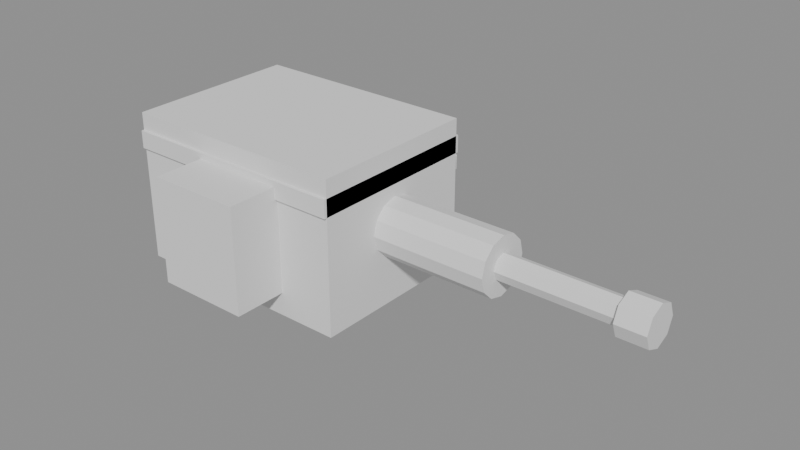 # Source: SM_Def_TurretHead.blend  (saved by Blender 4.5.90; exported with 4.5.12 LTS)
import bpy
from mathutils import Matrix  # noqa: F401  (used for matrix-valued properties, if any)

bpy.ops.wm.read_factory_settings(use_empty=True)
scene = bpy.context.scene
scene.name = 'Scene'

# ---- materials (node trees are filled in below, after node groups)
mat_gunmetal = bpy.data.materials.new('gunmetal')
mat_product_yellow = bpy.data.materials.new('product_yellow')
mat_product_camo = bpy.data.materials.new('product_camo')
mat_glass = bpy.data.materials.new('glass')
mat_blade_steel = bpy.data.materials.new('blade_steel')
mat_counter_top = bpy.data.materials.new('counter_top')

# ---- material node trees

# ---- meshes
me_sm_def_turrethead = bpy.data.meshes.new('SM_Def_TurretHead')
me_sm_def_turrethead.from_pydata([(-0.22, -0.15, 0.0), (-0.22, -0.15, 0.26), (-0.22, 0.15, 0.0), (-0.22, 0.15, 0.26), (0.18, -0.15, 0.0), (0.18, -0.15, 0.26), (0.18, 0.15, 0.0), (0.18, 0.15, 0.26), (-0.22, -0.155, 0.2), (-0.22, -0.155, 0.23), (-0.22, 0.155, 0.2), (-0.22, 0.155, 0.23), (0.18, -0.155, 0.2), (0.18, -0.155, 0.23), (0.18, 0.155, 0.2), (0.18, 0.155, 0.23), (-0.08, -0.24, 0.04), (-0.08, -0.24, 0.22), (-0.08, -0.15, 0.04), (-0.08, -0.15, 0.22), (0.08, -0.24, 0.04), (0.08, -0.24, 0.22), (0.08, -0.15, 0.04), (0.08, -0.15, 0.22), (-0.07, 0.15, 0.06), (-0.07, 0.15, 0.2), (-0.07, 0.22, 0.06), (-0.07, 0.22, 0.2), (0.07, 0.15, 0.06), (0.07, 0.15, 0.2), (0.07, 0.22, 0.06), (0.07, 0.22, 0.2), (0.07, 0.22, 0.09), (0.07, 0.25, 0.09), (0.09351, 0.22, 0.09764), (0.09351, 0.25, 0.09764), (0.108, 0.22, 0.1176), (0.108, 0.25, 0.1176), (0.108, 0.22, 0.1424), (0.108, 0.25, 0.1424), (0.09351, 0.22, 0.1624), (0.09351, 0.25, 0.1624), (0.07, 0.22, 0.17), (0.07, 0.25, 0.17), (0.04649, 0.22, 0.1624), (0.04649, 0.25, 0.1624), (0.03196, 0.22, 0.1424), (0.03196, 0.25, 0.1424), (0.03196, 0.22, 0.1176), (0.03196, 0.25, 0.1176), (0.04649, 0.22, 0.09764), (0.04649, 0.25, 0.09764), (0.18, 0.05, 0.13), (0.38, 0.05, 0.13), (0.18, 0.0433, 0.105), (0.38, 0.0433, 0.105), (0.18, 0.025, 0.0867), (0.38, 0.025, 0.0867), (0.18, 0.0, 0.08), (0.38, 0.0, 0.08), (0.18, -0.025, 0.0867), (0.38, -0.025, 0.0867), (0.18, -0.0433, 0.105), (0.38, -0.0433, 0.105), (0.18, -0.05, 0.13), (0.38, -0.05, 0.13), (0.18, -0.0433, 0.155), (0.38, -0.0433, 0.155), (0.18, -0.025, 0.1733), (0.38, -0.025, 0.1733), (0.18, 0.0, 0.18), (0.38, 0.0, 0.18), (0.18, 0.025, 0.1733), (0.38, 0.025, 0.1733), (0.18, 0.0433, 0.155), (0.38, 0.0433, 0.155), (0.38, 0.022, 0.13), (0.6, 0.022, 0.13), (0.38, 0.01556, 0.1144), (0.6, 0.01556, 0.1144), (0.38, 0.0, 0.108), (0.6, 0.0, 0.108), (0.38, -0.01556, 0.1144), (0.6, -0.01556, 0.1144), (0.38, -0.022, 0.13), (0.6, -0.022, 0.13), (0.38, -0.01556, 0.1456), (0.6, -0.01556, 0.1456), (0.38, 0.0, 0.152), (0.6, 0.0, 0.152), (0.38, 0.01556, 0.1456), (0.6, 0.01556, 0.1456), (0.58, 0.035, 0.13), (0.63, 0.035, 0.13), (0.58, 0.02475, 0.1053), (0.63, 0.02475, 0.1053), (0.58, 0.0, 0.095), (0.63, 0.0, 0.095), (0.58, -0.02475, 0.1053), (0.63, -0.02475, 0.1053), (0.58, -0.035, 0.13), (0.63, -0.035, 0.13), (0.58, -0.02475, 0.1547), (0.63, -0.02475, 0.1547), (0.58, 0.0, 0.165), (0.63, 0.0, 0.165), (0.58, 0.02475, 0.1547), (0.63, 0.02475, 0.1547), (-0.26, -0.1, 0.04), (-0.26, -0.1, 0.22), (-0.26, 0.1, 0.04), (-0.26, 0.1, 0.22), (-0.22, -0.1, 0.04), (-0.22, -0.1, 0.22), (-0.22, 0.1, 0.04), (-0.22, 0.1, 0.22)], [], [(0, 1, 3, 2), (2, 3, 7, 6), (6, 7, 5, 4), (4, 5, 1, 0), (2, 6, 4, 0), (7, 3, 1, 5), (8, 9, 11, 10), (10, 11, 15, 14), (14, 15, 13, 12), (12, 13, 9, 8), (10, 14, 12, 8), (15, 11, 9, 13), (16, 17, 19, 18), (18, 19, 23, 22), (22, 23, 21, 20), (20, 21, 17, 16), (18, 22, 20, 16), (23, 19, 17, 21), (24, 25, 27, 26), (26, 27, 31, 30), (30, 31, 29, 28), (28, 29, 25, 24), (26, 30, 28, 24), (31, 27, 25, 29), (32, 33, 35, 34), (34, 35, 37, 36), (36, 37, 39, 38), (38, 39, 41, 40), (40, 41, 43, 42), (42, 43, 45, 44), (44, 45, 47, 46), (46, 47, 49, 48), (35, 33, 51, 49, 47, 45, 43, 41, 39, 37), (48, 49, 51, 50), (50, 51, 33, 32), (32, 34, 36, 38, 40, 42, 44, 46, 48, 50), (52, 53, 55, 54), (54, 55, 57, 56), (56, 57, 59, 58), (58, 59, 61, 60), (60, 61, 63, 62), (62, 63, 65, 64), (64, 65, 67, 66), (66, 67, 69, 68), (68, 69, 71, 70), (70, 71, 73, 72), (55, 53, 75, 73, 71, 69, 67, 65, 63, 61, 59, 57), (72, 73, 75, 74), (74, 75, 53, 52), (52, 54, 56, 58, 60, 62, 64, 66, 68, 70, 72, 74), (76, 77, 79, 78), (78, 79, 81, 80), (80, 81, 83, 82), (82, 83, 85, 84), (84, 85, 87, 86), (86, 87, 89, 88), (79, 77, 91, 89, 87, 85, 83, 81), (88, 89, 91, 90), (90, 91, 77, 76), (76, 78, 80, 82, 84, 86, 88, 90), (92, 93, 95, 94), (94, 95, 97, 96), (96, 97, 99, 98), (98, 99, 101, 100), (100, 101, 103, 102), (102, 103, 105, 104), (95, 93, 107, 105, 103, 101, 99, 97), (104, 105, 107, 106), (106, 107, 93, 92), (92, 94, 96, 98, 100, 102, 104, 106), (108, 109, 111, 110), (110, 111, 115, 114), (114, 115, 113, 112), (112, 113, 109, 108), (110, 114, 112, 108), (115, 111, 109, 113)])
me_sm_def_turrethead.polygons.foreach_set('material_index', [0, 0, 0, 0, 0, 0, 1, 1, 1, 1, 1, 1, 0, 0, 0, 0, 0, 0, 2, 2, 2, 2, 2, 2, 3, 3, 3, 3, 3, 3, 3, 3, 3, 3, 3, 3, 0, 0, 0, 0, 0, 0, 0, 0, 0, 0, 0, 0, 0, 0, 4, 4, 4, 4, 4, 4, 4, 4, 4, 4, 0, 0, 0, 0, 0, 0, 0, 0, 0, 0, 5, 5, 5, 5, 5, 5])
me_sm_def_turrethead.materials.append(mat_gunmetal)
me_sm_def_turrethead.materials.append(mat_product_yellow)
me_sm_def_turrethead.materials.append(mat_product_camo)
me_sm_def_turrethead.materials.append(mat_glass)
me_sm_def_turrethead.materials.append(mat_blade_steel)
me_sm_def_turrethead.materials.append(mat_counter_top)
me_sm_def_turrethead.update()

# ---- objects
ob_sm_def_turrethead = bpy.data.objects.new('SM_Def_TurretHead', me_sm_def_turrethead)

# ---- transforms, parenting, visibility, modifiers, constraints
ob_sm_def_turrethead.location = (0.0, 0.0, 0.0)

# ---- collection membership
scene.collection.objects.link(ob_sm_def_turrethead)

# ---- scene / render settings (as saved in the file)
scene.frame_start = 1; scene.frame_end = 250; scene.frame_set(1)
scene.render.engine = 'BLENDER_EEVEE_NEXT'
bpy.context.view_layer.update()

# ---- added for rendering (the .blend has no active camera and no usable light): camera, sun + grey world if the file has none
cam_auto = bpy.data.cameras.new('AutoCamera')
cam_auto.lens = 50.0
cam_auto.sensor_width = 36.0
cam_auto.clip_end = 1000.0
ob_auto_camera = bpy.data.objects.new('AutoCamera', cam_auto)
scene.collection.objects.link(ob_auto_camera)
ob_auto_camera.location = (1.1553, -1.15935, 0.906236)
ob_auto_camera.rotation_euler = (1.09748, -7.21219e-08, 0.694738)
scene.camera = ob_auto_camera
light_auto_sun = bpy.data.lights.new('AutoSun', 'SUN')
light_auto_sun.energy = 3.0
light_auto_sun.angle = 0.0523599
ob_auto_sun = bpy.data.objects.new('AutoSun', light_auto_sun)
scene.collection.objects.link(ob_auto_sun)
ob_auto_sun.rotation_euler = (0.872665, 0.174533, 0.523599)
if scene.world is None:
    world_auto = bpy.data.worlds.new('AutoWorld')
    world_auto.color = (0.3, 0.3, 0.3)
    scene.world = world_auto
bpy.context.view_layer.update()
